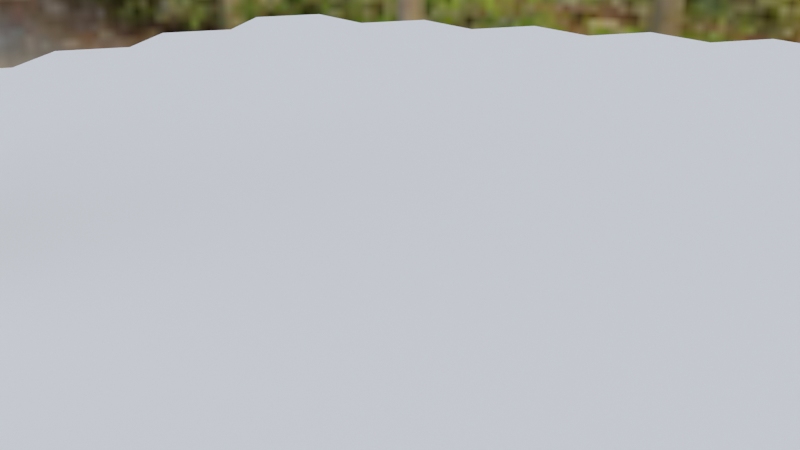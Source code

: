 # Source: dormitory.blend  (saved by Blender 2.80.75; exported with 4.5.12 LTS)
import bpy
from mathutils import Matrix  # noqa: F401  (used for matrix-valued properties, if any)

bpy.ops.wm.read_factory_settings(use_empty=True)
scene = bpy.context.scene
scene.name = 'Scene'

# ---- collections
col_collection = bpy.data.collections.new('Collection'); scene.collection.children.link(col_collection)
col_camera = bpy.data.collections.new('Camera'); scene.collection.children.link(col_camera)
col_camera.hide_viewport = True

# ---- images (referenced by path relative to the original .blend; pixels are not part of the script)
import os
ASSET_DIR = os.environ.get("B2B_ASSET_DIR", "")  # directory of the original .blend (textures are referenced by path, not embedded)
HERE = os.path.dirname(os.path.abspath(__file__))  # packed textures are extracted next to this script under _unpacked/

def load_image(name, relpath, width, height, colorspace="sRGB"):
    """Load a texture the original file referenced (path relative to the .blend, or extracted next to this script)."""
    p = next((c for c in (os.path.join(HERE, relpath), os.path.join(ASSET_DIR, relpath)) if relpath and os.path.exists(c)), "")
    if p:
        img = bpy.data.images.load(p, check_existing=True)
        img.name = name
    else:  # same state as the original file: an image datablock whose file is absent (Cycles renders it pink)
        img = bpy.data.images.new(name, width, height)
        img.source = "FILE"
        img.filepath = "//" + (relpath or name)
    img.colorspace_settings.name = colorspace
    return img
img_forest_exr = load_image('forest.exr', '_unpacked/forest.7280605a.exr', 1024, 512, 'Linear Rec.709')

# ---- world
world_world = bpy.data.worlds.new('World'); scene.world = world_world
world_world.use_nodes = True; world_world.node_tree.nodes.clear()
_N = world_world.node_tree.nodes; _L = world_world.node_tree.links
n0 = _N.new('ShaderNodeOutputWorld'); n0.name = 'World Output'; n0.location = (200, 0)
n1 = _N.new('ShaderNodeBackground'); n1.name = 'Background'; n1.location = (0, 0)
n2 = _N.new('ShaderNodeTexEnvironment'); n2.name = 'Environment Texture'; n2.location = (-300, 0)
n2.image = img_forest_exr
n3 = _N.new('ShaderNodeTexCoord'); n3.name = 'Texture Coordinate'; n3.location = (-500, 0)
_L.new(n1.outputs[0], n0.inputs[0])
_L.new(n2.outputs[0], n1.inputs[0])
_L.new(n3.outputs[0], n2.inputs[0])
n0.is_active_output = True
world_world.color = (0.05088, 0.05088, 0.05088)
world_world.use_sun_shadow = False
world_world.sun_shadow_jitter_overblur = 0.0

# ---- cameras
cam_camera = bpy.data.cameras.new('Camera')
cam_camera.clip_start = 0.01
cam_camera.clip_end = 100.0
cam_camera.ortho_scale = 7.314
cam_camera.dof.focus_distance = 0.0

# ---- meshes
me_circle = bpy.data.meshes.new('Circle')
me_circle.from_pydata([(-3.464, -6.0, 0.5), (-3.464, -5.0, 0.5), (-4.33, -5.5, 0.5), (-4.33, -6.5, 0.5), (-3.464, -7.0, 0.5), (-2.598, -6.5, 0.5), (-2.598, -5.5, 0.5), (-3.464, -3.0, 0.5), (-3.464, -2.0, 0.5), (-4.33, -2.5, 0.5), (-4.33, -3.5, 0.5), (-3.464, -4.0, 0.5), (-2.598, -3.5, 0.5), (-2.598, -2.5, 0.5), (-3.464, 4.768e-07, 0.5), (-3.464, 1.0, 0.5), (-4.33, 0.5, 0.5), (-4.33, -0.5, 0.5), (-3.464, -1.0, 0.5), (-2.598, -0.5, 0.5), (-2.598, 0.5, 0.5), (-3.464, 3.0, 0.5), (-3.464, 4.0, 0.5), (-4.33, 3.5, 0.5), (-4.33, 2.5, 0.5), (-3.464, 2.0, 0.5), (-2.598, 2.5, 0.5), (-2.598, 3.5, 0.5), (-3.464, 6.0, 0.5), (-3.464, 7.0, 0.5), (-4.33, 6.5, 0.5), (-4.33, 5.5, 0.5), (-3.464, 5.0, 0.5), (-2.598, 5.5, 0.5), (-2.598, 6.5, 0.5), (-4.33, -4.5, 0.5), (-4.33, -3.5, 0.5), (-5.196, -4.0, 0.5), (-5.196, -5.0, 0.5), (-4.33, -5.5, 0.5), (-3.464, -5.0, 0.5), (-3.464, -4.0, 0.5), (-4.33, -1.5, 0.5), (-4.33, -0.5, 0.5), (-5.196, -1.0, 0.5), (-5.196, -2.0, 0.5), (-4.33, -2.5, 0.5), (-3.464, -2.0, 0.5), (-3.464, -1.0, 0.5), (-4.33, 1.5, 0.5), (-4.33, 2.5, 0.5), (-5.196, 2.0, 0.5), (-5.196, 1.0, 0.5), (-4.33, 0.5, 0.5), (-3.464, 1.0, 0.5), (-3.464, 2.0, 0.5), (-4.33, 4.5, 0.5), (-4.33, 5.5, 0.5), (-5.196, 5.0, 0.5), (-5.196, 4.0, 0.5), (-4.33, 3.5, 0.5), (-3.464, 4.0, 0.5), (-3.464, 5.0, 0.5), (-5.196, -3.0, 0.5), (-5.196, -2.0, 0.5), (-6.062, -2.5, 0.5), (-6.062, -3.5, 0.5), (-5.196, -4.0, 0.5), (-4.33, -3.5, 0.5), (-4.33, -2.5, 0.5), (-5.196, 4.768e-07, 0.5), (-5.196, 1.0, 0.5), (-6.062, 0.5, 0.5), (-6.062, -0.5, 0.5), (-5.196, -1.0, 0.5), (-4.33, -0.5, 0.5), (-4.33, 0.5, 0.5), (-5.196, 3.0, 0.5), (-5.196, 4.0, 0.5), (-6.062, 3.5, 0.5), (-6.062, 2.5, 0.5), (-5.196, 2.0, 0.5), (-4.33, 2.5, 0.5), (-4.33, 3.5, 0.5), (-6.062, -1.5, 0.5), (-6.062, -0.5, 0.5), (-6.928, -1.0, 0.5), (-6.928, -2.0, 0.5), (-6.062, -2.5, 0.5), (-5.196, -2.0, 0.5), (-5.196, -1.0, 0.5), (-6.062, 1.5, 0.5), (-6.062, 2.5, 0.5), (-6.928, 2.0, 0.5), (-6.928, 1.0, 0.5), (-6.062, 0.5, 0.5), (-5.196, 1.0, 0.5), (-5.196, 2.0, 0.5), (-6.928, 4.768e-07, 0.5), (-6.928, 1.0, 0.5), (-7.794, 0.5, 0.5), (-7.794, -0.5, 0.5), (-6.928, -1.0, 0.5), (-6.062, -0.5, 0.5), (-6.062, 0.5, 0.5), (-1.732, -6.0, 0.5), (-1.732, -5.0, 0.5), (-2.598, -5.5, 0.5), (-2.598, -6.5, 0.5), (-1.732, -7.0, 0.5), (-0.866, -6.5, 0.5), (-0.866, -5.5, 0.5), (-1.732, -3.0, 0.5), (-1.732, -2.0, 0.5), (-2.598, -2.5, 0.5), (-2.598, -3.5, 0.5), (-1.732, -4.0, 0.5), (-0.866, -3.5, 0.5), (-0.866, -2.5, 0.5), (-1.732, 4.768e-07, 0.5), (-1.732, 1.0, 0.5), (-2.598, 0.5, 0.5), (-2.598, -0.5, 0.5), (-1.732, -1.0, 0.5), (-0.866, -0.5, 0.5), (-0.866, 0.5, 0.5), (-1.732, 3.0, 0.5), (-1.732, 4.0, 0.5), (-2.598, 3.5, 0.5), (-2.598, 2.5, 0.5), (-1.732, 2.0, 0.5), (-0.866, 2.5, 0.5), (-0.866, 3.5, 0.5), (-1.732, 6.0, 0.5), (-1.732, 7.0, 0.5), (-2.598, 6.5, 0.5), (-2.598, 5.5, 0.5), (-1.732, 5.0, 0.5), (-0.866, 5.5, 0.5), (-0.866, 6.5, 0.5), (-2.598, -4.5, 0.5), (-2.598, -3.5, 0.5), (-3.464, -4.0, 0.5), (-3.464, -5.0, 0.5), (-2.598, -5.5, 0.5), (-1.732, -5.0, 0.5), (-1.732, -4.0, 0.5), (-2.598, -1.5, 0.5), (-2.598, -0.5, 0.5), (-3.464, -1.0, 0.5), (-3.464, -2.0, 0.5), (-2.598, -2.5, 0.5), (-1.732, -2.0, 0.5), (-1.732, -1.0, 0.5), (-2.598, 1.5, 0.5), (-2.598, 2.5, 0.5), (-3.464, 2.0, 0.5), (-3.464, 1.0, 0.5), (-2.598, 0.5, 0.5), (-1.732, 1.0, 0.5), (-1.732, 2.0, 0.5), (-2.598, 4.5, 0.5), (-2.598, 5.5, 0.5), (-3.464, 5.0, 0.5), (-3.464, 4.0, 0.5), (-2.598, 3.5, 0.5), (-1.732, 4.0, 0.5), (-1.732, 5.0, 0.5), (-4.053e-06, -6.0, 0.5), (-4.053e-06, -5.0, 0.5), (-0.866, -5.5, 0.5), (-0.866, -6.5, 0.5), (-4.053e-06, -7.0, 0.5), (0.866, -6.5, 0.5), (0.866, -5.5, 0.5), (-4.053e-06, -3.0, 0.5), (-4.053e-06, -2.0, 0.5), (-0.866, -2.5, 0.5), (-0.866, -3.5, 0.5), (-4.053e-06, -4.0, 0.5), (0.866, -3.5, 0.5), (0.866, -2.5, 0.5), (-4.053e-06, 4.768e-07, 0.5), (-4.053e-06, 1.0, 0.5), (-0.866, 0.5, 0.5), (-0.866, -0.5, 0.5), (-4.053e-06, -1.0, 0.5), (0.866, -0.5, 0.5), (0.866, 0.5, 0.5), (-4.053e-06, 3.0, 0.5), (-4.053e-06, 4.0, 0.5), (-0.866, 3.5, 0.5), (-0.866, 2.5, 0.5), (-4.053e-06, 2.0, 0.5), (0.866, 2.5, 0.5), (0.866, 3.5, 0.5), (-4.053e-06, 6.0, 0.5), (-4.053e-06, 7.0, 0.5), (-0.866, 6.5, 0.5), (-0.866, 5.5, 0.5), (-4.053e-06, 5.0, 0.5), (0.866, 5.5, 0.5), (0.866, 6.5, 0.5), (-0.866, -4.5, 0.5), (-0.866, -3.5, 0.5), (-1.732, -4.0, 0.5), (-1.732, -5.0, 0.5), (-0.866, -5.5, 0.5), (-3.576e-06, -5.0, 0.5), (-3.576e-06, -4.0, 0.5), (-0.866, -1.5, 0.5), (-0.866, -0.5, 0.5), (-1.732, -1.0, 0.5), (-1.732, -2.0, 0.5), (-0.866, -2.5, 0.5), (-3.576e-06, -2.0, 0.5), (-3.576e-06, -1.0, 0.5), (-0.866, 1.5, 0.5), (-0.866, 2.5, 0.5), (-1.732, 2.0, 0.5), (-1.732, 1.0, 0.5), (-0.866, 0.5, 0.5), (-3.576e-06, 1.0, 0.5), (-3.576e-06, 2.0, 0.5), (-0.866, 4.5, 0.5), (-0.866, 5.5, 0.5), (-1.732, 5.0, 0.5), (-1.732, 4.0, 0.5), (-0.866, 3.5, 0.5), (-3.576e-06, 4.0, 0.5), (-3.576e-06, 5.0, 0.5), (1.732, -6.0, 0.5), (1.732, -5.0, 0.5), (0.866, -5.5, 0.5), (0.866, -6.5, 0.5), (1.732, -7.0, 0.5), (2.598, -6.5, 0.5), (2.598, -5.5, 0.5), (1.732, -3.0, 0.5), (1.732, -2.0, 0.5), (0.866, -2.5, 0.5), (0.866, -3.5, 0.5), (1.732, -4.0, 0.5), (2.598, -3.5, 0.5), (2.598, -2.5, 0.5), (1.732, 4.768e-07, 0.5), (1.732, 1.0, 0.5), (0.866, 0.5, 0.5), (0.866, -0.5, 0.5), (1.732, -1.0, 0.5), (2.598, -0.5, 0.5), (2.598, 0.5, 0.5), (1.732, 3.0, 0.5), (1.732, 4.0, 0.5), (0.866, 3.5, 0.5), (0.866, 2.5, 0.5), (1.732, 2.0, 0.5), (2.598, 2.5, 0.5), (2.598, 3.5, 0.5), (1.732, 6.0, 0.5), (1.732, 7.0, 0.5), (0.866, 6.5, 0.5), (0.866, 5.5, 0.5), (1.732, 5.0, 0.5), (2.598, 5.5, 0.5), (2.598, 6.5, 0.5), (0.866, -4.5, 0.5), (0.866, -3.5, 0.5), (-3.815e-06, -4.0, 0.5), (-3.815e-06, -5.0, 0.5), (0.866, -5.5, 0.5), (1.732, -5.0, 0.5), (1.732, -4.0, 0.5), (0.866, -1.5, 0.5), (0.866, -0.5, 0.5), (-3.815e-06, -1.0, 0.5), (-3.815e-06, -2.0, 0.5), (0.866, -2.5, 0.5), (1.732, -2.0, 0.5), (1.732, -1.0, 0.5), (0.866, 1.5, 0.5), (0.866, 2.5, 0.5), (-3.815e-06, 2.0, 0.5), (-3.815e-06, 1.0, 0.5), (0.866, 0.5, 0.5), (1.732, 1.0, 0.5), (1.732, 2.0, 0.5), (0.866, 4.5, 0.5), (0.866, 5.5, 0.5), (-3.815e-06, 5.0, 0.5), (-3.815e-06, 4.0, 0.5), (0.866, 3.5, 0.5), (1.732, 4.0, 0.5), (1.732, 5.0, 0.5), (3.464, -6.0, 0.5), (3.464, -5.0, 0.5), (2.598, -5.5, 0.5), (2.598, -6.5, 0.5), (3.464, -7.0, 0.5), (4.33, -6.5, 0.5), (4.33, -5.5, 0.5), (3.464, -3.0, 0.5), (3.464, -2.0, 0.5), (2.598, -2.5, 0.5), (2.598, -3.5, 0.5), (3.464, -4.0, 0.5), (4.33, -3.5, 0.5), (4.33, -2.5, 0.5), (3.464, 4.768e-07, 0.5), (3.464, 1.0, 0.5), (2.598, 0.5, 0.5), (2.598, -0.5, 0.5), (3.464, -1.0, 0.5), (4.33, -0.5, 0.5), (4.33, 0.5, 0.5), (3.464, 3.0, 0.5), (3.464, 4.0, 0.5), (2.598, 3.5, 0.5), (2.598, 2.5, 0.5), (3.464, 2.0, 0.5), (4.33, 2.5, 0.5), (4.33, 3.5, 0.5), (3.464, 6.0, 0.5), (3.464, 7.0, 0.5), (2.598, 6.5, 0.5), (2.598, 5.5, 0.5), (3.464, 5.0, 0.5), (4.33, 5.5, 0.5), (4.33, 6.5, 0.5), (2.598, -4.5, 0.5), (2.598, -3.5, 0.5), (1.732, -4.0, 0.5), (1.732, -5.0, 0.5), (2.598, -5.5, 0.5), (3.464, -5.0, 0.5), (3.464, -4.0, 0.5), (2.598, -1.5, 0.5), (2.598, -0.5, 0.5), (1.732, -1.0, 0.5), (1.732, -2.0, 0.5), (2.598, -2.5, 0.5), (3.464, -2.0, 0.5), (3.464, -1.0, 0.5), (2.598, 1.5, 0.5), (2.598, 2.5, 0.5), (1.732, 2.0, 0.5), (1.732, 1.0, 0.5), (2.598, 0.5, 0.5), (3.464, 1.0, 0.5), (3.464, 2.0, 0.5), (2.598, 4.5, 0.5), (2.598, 5.5, 0.5), (1.732, 5.0, 0.5), (1.732, 4.0, 0.5), (2.598, 3.5, 0.5), (3.464, 4.0, 0.5), (3.464, 5.0, 0.5), (5.196, -3.0, 0.5), (5.196, -2.0, 0.5), (4.33, -2.5, 0.5), (4.33, -3.5, 0.5), (5.196, -4.0, 0.5), (6.062, -3.5, 0.5), (6.062, -2.5, 0.5), (5.196, 4.768e-07, 0.5), (5.196, 1.0, 0.5), (4.33, 0.5, 0.5), (4.33, -0.5, 0.5), (5.196, -1.0, 0.5), (6.062, -0.5, 0.5), (6.062, 0.5, 0.5), (5.196, 3.0, 0.5), (5.196, 4.0, 0.5), (4.33, 3.5, 0.5), (4.33, 2.5, 0.5), (5.196, 2.0, 0.5), (6.062, 2.5, 0.5), (6.062, 3.5, 0.5), (4.33, -4.5, 0.5), (4.33, -3.5, 0.5), (3.464, -4.0, 0.5), (3.464, -5.0, 0.5), (4.33, -5.5, 0.5), (5.196, -5.0, 0.5), (5.196, -4.0, 0.5), (4.33, -1.5, 0.5), (4.33, -0.5, 0.5), (3.464, -1.0, 0.5), (3.464, -2.0, 0.5), (4.33, -2.5, 0.5), (5.196, -2.0, 0.5), (5.196, -1.0, 0.5), (4.33, 1.5, 0.5), (4.33, 2.5, 0.5), (3.464, 2.0, 0.5), (3.464, 1.0, 0.5), (4.33, 0.5, 0.5), (5.196, 1.0, 0.5), (5.196, 2.0, 0.5), (4.33, 4.5, 0.5), (4.33, 5.5, 0.5), (3.464, 5.0, 0.5), (3.464, 4.0, 0.5), (4.33, 3.5, 0.5), (5.196, 4.0, 0.5), (5.196, 5.0, 0.5), (6.928, 4.768e-07, 0.5), (6.928, 1.0, 0.5), (6.062, 0.5, 0.5), (6.062, -0.5, 0.5), (6.928, -1.0, 0.5), (7.794, -0.5, 0.5), (7.794, 0.5, 0.5), (6.062, -1.5, 0.5), (6.062, -0.5, 0.5), (5.196, -1.0, 0.5), (5.196, -2.0, 0.5), (6.062, -2.5, 0.5), (6.928, -2.0, 0.5), (6.928, -1.0, 0.5), (6.062, 1.5, 0.5), (6.062, 2.5, 0.5), (5.196, 2.0, 0.5), (5.196, 1.0, 0.5), (6.062, 0.5, 0.5), (6.928, 1.0, 0.5), (6.928, 2.0, 0.5), (-4.33, -3.5, 5.0), (-3.464, -5.0, 5.0), (-4.33, -3.5, 0.0), (-3.464, -5.0, 0.0)], [], [(0, 1, 2), (0, 2, 3), (0, 3, 4), (0, 4, 5), (0, 5, 6), (0, 6, 1), (7, 8, 9), (7, 9, 10), (7, 10, 11), (7, 11, 12), (7, 12, 13), (7, 13, 8), (14, 15, 16), (14, 16, 17), (14, 17, 18), (14, 18, 19), (14, 19, 20), (14, 20, 15), (21, 22, 23), (21, 23, 24), (21, 24, 25), (21, 25, 26), (21, 26, 27), (21, 27, 22), (28, 29, 30), (28, 30, 31), (28, 31, 32), (28, 32, 33), (28, 33, 34), (28, 34, 29), (35, 36, 37), (35, 37, 38), (35, 38, 39), (35, 39, 40), (35, 40, 41), (35, 41, 36), (42, 43, 44), (42, 44, 45), (42, 45, 46), (42, 46, 47), (42, 47, 48), (42, 48, 43), (49, 50, 51), (49, 51, 52), (49, 52, 53), (49, 53, 54), (49, 54, 55), (49, 55, 50), (56, 57, 58), (56, 58, 59), (56, 59, 60), (56, 60, 61), (56, 61, 62), (56, 62, 57), (63, 64, 65), (63, 65, 66), (63, 66, 67), (63, 67, 68), (63, 68, 69), (63, 69, 64), (70, 71, 72), (70, 72, 73), (70, 73, 74), (70, 74, 75), (70, 75, 76), (70, 76, 71), (77, 78, 79), (77, 79, 80), (77, 80, 81), (77, 81, 82), (77, 82, 83), (77, 83, 78), (84, 85, 86), (84, 86, 87), (84, 87, 88), (84, 88, 89), (84, 89, 90), (84, 90, 85), (91, 92, 93), (91, 93, 94), (91, 94, 95), (91, 95, 96), (91, 96, 97), (91, 97, 92), (98, 99, 100), (98, 100, 101), (98, 101, 102), (98, 102, 103), (98, 103, 104), (98, 104, 99), (105, 106, 107), (105, 107, 108), (105, 108, 109), (105, 109, 110), (105, 110, 111), (105, 111, 106), (112, 113, 114), (112, 114, 115), (112, 115, 116), (112, 116, 117), (112, 117, 118), (112, 118, 113), (119, 120, 121), (119, 121, 122), (119, 122, 123), (119, 123, 124), (119, 124, 125), (119, 125, 120), (126, 127, 128), (126, 128, 129), (126, 129, 130), (126, 130, 131), (126, 131, 132), (126, 132, 127), (133, 134, 135), (133, 135, 136), (133, 136, 137), (133, 137, 138), (133, 138, 139), (133, 139, 134), (140, 141, 142), (140, 142, 143), (140, 143, 144), (140, 144, 145), (140, 145, 146), (140, 146, 141), (147, 148, 149), (147, 149, 150), (147, 150, 151), (147, 151, 152), (147, 152, 153), (147, 153, 148), (154, 155, 156), (154, 156, 157), (154, 157, 158), (154, 158, 159), (154, 159, 160), (154, 160, 155), (161, 162, 163), (161, 163, 164), (161, 164, 165), (161, 165, 166), (161, 166, 167), (161, 167, 162), (168, 169, 170), (168, 170, 171), (168, 171, 172), (168, 172, 173), (168, 173, 174), (168, 174, 169), (175, 176, 177), (175, 177, 178), (175, 178, 179), (175, 179, 180), (175, 180, 181), (175, 181, 176), (182, 183, 184), (182, 184, 185), (182, 185, 186), (182, 186, 187), (182, 187, 188), (182, 188, 183), (189, 190, 191), (189, 191, 192), (189, 192, 193), (189, 193, 194), (189, 194, 195), (189, 195, 190), (196, 197, 198), (196, 198, 199), (196, 199, 200), (196, 200, 201), (196, 201, 202), (196, 202, 197), (203, 204, 205), (203, 205, 206), (203, 206, 207), (203, 207, 208), (203, 208, 209), (203, 209, 204), (210, 211, 212), (210, 212, 213), (210, 213, 214), (210, 214, 215), (210, 215, 216), (210, 216, 211), (217, 218, 219), (217, 219, 220), (217, 220, 221), (217, 221, 222), (217, 222, 223), (217, 223, 218), (224, 225, 226), (224, 226, 227), (224, 227, 228), (224, 228, 229), (224, 229, 230), (224, 230, 225), (231, 232, 233), (231, 233, 234), (231, 234, 235), (231, 235, 236), (231, 236, 237), (231, 237, 232), (238, 239, 240), (238, 240, 241), (238, 241, 242), (238, 242, 243), (238, 243, 244), (238, 244, 239), (245, 246, 247), (245, 247, 248), (245, 248, 249), (245, 249, 250), (245, 250, 251), (245, 251, 246), (252, 253, 254), (252, 254, 255), (252, 255, 256), (252, 256, 257), (252, 257, 258), (252, 258, 253), (259, 260, 261), (259, 261, 262), (259, 262, 263), (259, 263, 264), (259, 264, 265), (259, 265, 260), (266, 267, 268), (266, 268, 269), (266, 269, 270), (266, 270, 271), (266, 271, 272), (266, 272, 267), (273, 274, 275), (273, 275, 276), (273, 276, 277), (273, 277, 278), (273, 278, 279), (273, 279, 274), (280, 281, 282), (280, 282, 283), (280, 283, 284), (280, 284, 285), (280, 285, 286), (280, 286, 281), (287, 288, 289), (287, 289, 290), (287, 290, 291), (287, 291, 292), (287, 292, 293), (287, 293, 288), (294, 295, 296), (294, 296, 297), (294, 297, 298), (294, 298, 299), (294, 299, 300), (294, 300, 295), (301, 302, 303), (301, 303, 304), (301, 304, 305), (301, 305, 306), (301, 306, 307), (301, 307, 302), (308, 309, 310), (308, 310, 311), (308, 311, 312), (308, 312, 313), (308, 313, 314), (308, 314, 309), (315, 316, 317), (315, 317, 318), (315, 318, 319), (315, 319, 320), (315, 320, 321), (315, 321, 316), (322, 323, 324), (322, 324, 325), (322, 325, 326), (322, 326, 327), (322, 327, 328), (322, 328, 323), (329, 330, 331), (329, 331, 332), (329, 332, 333), (329, 333, 334), (329, 334, 335), (329, 335, 330), (336, 337, 338), (336, 338, 339), (336, 339, 340), (336, 340, 341), (336, 341, 342), (336, 342, 337), (343, 344, 345), (343, 345, 346), (343, 346, 347), (343, 347, 348), (343, 348, 349), (343, 349, 344), (350, 351, 352), (350, 352, 353), (350, 353, 354), (350, 354, 355), (350, 355, 356), (350, 356, 351), (357, 358, 359), (357, 359, 360), (357, 360, 361), (357, 361, 362), (357, 362, 363), (357, 363, 358), (364, 365, 366), (364, 366, 367), (364, 367, 368), (364, 368, 369), (364, 369, 370), (364, 370, 365), (371, 372, 373), (371, 373, 374), (371, 374, 375), (371, 375, 376), (371, 376, 377), (371, 377, 372), (378, 379, 380), (378, 380, 381), (378, 381, 382), (378, 382, 383), (378, 383, 384), (378, 384, 379), (385, 386, 387), (385, 387, 388), (385, 388, 389), (385, 389, 390), (385, 390, 391), (385, 391, 386), (392, 393, 394), (392, 394, 395), (392, 395, 396), (392, 396, 397), (392, 397, 398), (392, 398, 393), (399, 400, 401), (399, 401, 402), (399, 402, 403), (399, 403, 404), (399, 404, 405), (399, 405, 400), (406, 407, 408), (406, 408, 409), (406, 409, 410), (406, 410, 411), (406, 411, 412), (406, 412, 407), (413, 414, 415), (413, 415, 416), (413, 416, 417), (413, 417, 418), (413, 418, 419), (413, 419, 414), (420, 421, 422), (420, 422, 423), (420, 423, 424), (420, 424, 425), (420, 425, 426), (420, 426, 421), (427, 428, 430, 429)])
me_circle.use_remesh_preserve_volume = False
me_circle.use_remesh_preserve_attributes = False
me_circle.use_mirror_vertex_groups = False
me_circle.update()

# ---- objects
ob_circle = bpy.data.objects.new('Circle', me_circle)
ob_camera = bpy.data.objects.new('Camera', cam_camera)

# ---- transforms, parenting, visibility, modifiers, constraints
ob_circle.location = (0.0, 0.0, 0.0)
ob_circle.lineart.crease_threshold = 0.0
ob_camera.location = (2.58, -9.734, 3.88)
ob_camera.rotation_euler = (1.195, -6.84e-06, 0.2739)
ob_camera.lock_rotations_4d = False
ob_camera.empty_display_type = 'ARROWS'
ob_camera.color = (0.0, 0.0, 0.0, 0.0)
ob_camera.display_type = 'WIRE'
ob_camera.lineart.crease_threshold = 0.0

# ---- collection membership
col_collection.objects.link(ob_circle)
col_camera.objects.link(ob_camera)

# ---- scene / render settings (as saved in the file)
scene.camera = ob_camera
scene.frame_start = 1; scene.frame_end = 250; scene.frame_set(1)
scene.render.engine = 'CYCLES'
scene.render.film_transparent = True
scene.cycles.samples = 128
scene.cycles.sampling_pattern = 'TABULATED_SOBOL'
scene.cycles.use_adaptive_sampling = False
scene.cycles.use_light_tree = False
scene.cycles.caustics_reflective = False
scene.cycles.caustics_refractive = False
scene.cycles.sample_clamp_indirect = 0.0
scene.view_settings.view_transform = 'Filmic'
bpy.context.view_layer.update()
